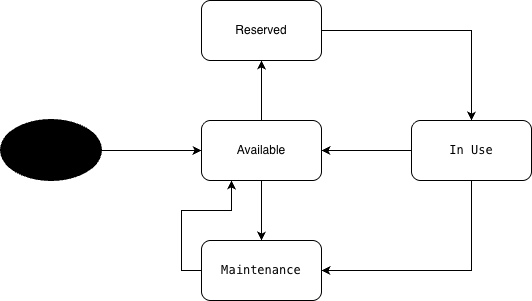

The diagram above was exported from draw.io. Its source (the exported page's mxGraphModel, read from the mxfile embedded in the PNG):
<mxGraphModel dx="964" dy="551" grid="1" gridSize="10" guides="1" tooltips="1" connect="1" arrows="1" fold="1" page="1" pageScale="1" pageWidth="827" pageHeight="1169" math="0" shadow="0">
  <root>
    <mxCell id="0" />
    <mxCell id="1" parent="0" />
    <mxCell id="D8RUldRB7XwRW03MQhXB-15" edge="1" parent="1" source="D8RUldRB7XwRW03MQhXB-2" style="edgeStyle=orthogonalEdgeStyle;rounded=0;orthogonalLoop=1;jettySize=auto;html=1;exitX=1;exitY=0.5;exitDx=0;exitDy=0;exitPerimeter=0;entryX=0;entryY=0.5;entryDx=0;entryDy=0;" target="D8RUldRB7XwRW03MQhXB-4">
      <mxGeometry relative="1" as="geometry" />
    </mxCell>
    <mxCell id="D8RUldRB7XwRW03MQhXB-2" parent="1" style="strokeWidth=2;html=1;shape=mxgraph.flowchart.start_1;whiteSpace=wrap;fillColor=#000000;" value="" vertex="1">
      <mxGeometry height="60" width="100" x="80" y="140" as="geometry" />
    </mxCell>
    <mxCell id="D8RUldRB7XwRW03MQhXB-19" edge="1" parent="1" source="D8RUldRB7XwRW03MQhXB-4" style="edgeStyle=orthogonalEdgeStyle;rounded=0;orthogonalLoop=1;jettySize=auto;html=1;exitX=0.5;exitY=0;exitDx=0;exitDy=0;entryX=0.5;entryY=1;entryDx=0;entryDy=0;" target="D8RUldRB7XwRW03MQhXB-11">
      <mxGeometry relative="1" as="geometry" />
    </mxCell>
    <mxCell id="D8RUldRB7XwRW03MQhXB-21" edge="1" parent="1" source="D8RUldRB7XwRW03MQhXB-4" style="edgeStyle=orthogonalEdgeStyle;rounded=0;orthogonalLoop=1;jettySize=auto;html=1;exitX=0.5;exitY=1;exitDx=0;exitDy=0;" target="D8RUldRB7XwRW03MQhXB-12">
      <mxGeometry relative="1" as="geometry" />
    </mxCell>
    <mxCell id="D8RUldRB7XwRW03MQhXB-4" parent="1" style="rounded=1;whiteSpace=wrap;html=1;" value="Available" vertex="1">
      <mxGeometry height="60" width="120" x="280" y="140" as="geometry" />
    </mxCell>
    <mxCell id="D8RUldRB7XwRW03MQhXB-17" edge="1" parent="1" source="D8RUldRB7XwRW03MQhXB-9" style="edgeStyle=orthogonalEdgeStyle;rounded=0;orthogonalLoop=1;jettySize=auto;html=1;exitX=0.5;exitY=1;exitDx=0;exitDy=0;entryX=1;entryY=0.5;entryDx=0;entryDy=0;" target="D8RUldRB7XwRW03MQhXB-12">
      <mxGeometry relative="1" as="geometry" />
    </mxCell>
    <mxCell id="D8RUldRB7XwRW03MQhXB-22" edge="1" parent="1" source="D8RUldRB7XwRW03MQhXB-9" style="edgeStyle=orthogonalEdgeStyle;rounded=0;orthogonalLoop=1;jettySize=auto;html=1;exitX=0;exitY=0.5;exitDx=0;exitDy=0;entryX=1;entryY=0.5;entryDx=0;entryDy=0;" target="D8RUldRB7XwRW03MQhXB-4">
      <mxGeometry relative="1" as="geometry" />
    </mxCell>
    <mxCell id="D8RUldRB7XwRW03MQhXB-9" parent="1" style="rounded=1;whiteSpace=wrap;html=1;" value="&lt;pre class=&quot;overflow-visible! px-0!&quot; data-start=&quot;420&quot; data-end=&quot;456&quot;&gt;&lt;div class=&quot;relative w-full mt-4 mb-1&quot;&gt;&lt;div class=&quot;&quot;&gt;&lt;div class=&quot;relative&quot;&gt;&lt;div class=&quot;h-full min-h-0 min-w-0&quot;&gt;&lt;div class=&quot;h-full min-h-0 min-w-0&quot;&gt;&lt;div class=&quot;border border-token-border-light border-radius-3xl corner-superellipse/1.1 rounded-3xl&quot;&gt;&lt;div class=&quot;h-full w-full border-radius-3xl bg-token-bg-elevated-secondary corner-superellipse/1.1 overflow-clip rounded-3xl lxnfua_clipPathFallback&quot;&gt;&lt;div class=&quot;relative&quot;&gt;&lt;div class=&quot;pe-11 pt-3&quot;&gt;&lt;div class=&quot;relative z-0 flex max-w-full&quot;&gt;&lt;div id=&quot;code-block-viewer&quot; dir=&quot;ltr&quot; class=&quot;q9tKkq_viewer cm-editor z-10 light:cm-light dark:cm-light flex h-full w-full flex-col items-stretch ͼk ͼy&quot;&gt;&lt;div class=&quot;cm-scroller&quot;&gt;&lt;div class=&quot;cm-content q9tKkq_readonly&quot;&gt;In Use&lt;br&gt;&lt;/div&gt;&lt;/div&gt;&lt;/div&gt;&lt;/div&gt;&lt;/div&gt;&lt;/div&gt;&lt;/div&gt;&lt;/div&gt;&lt;/div&gt;&lt;/div&gt;&lt;div class=&quot;&quot;&gt;&lt;div class=&quot;&quot;&gt;&lt;/div&gt;&lt;/div&gt;&lt;/div&gt;&lt;/div&gt;&lt;/div&gt;&lt;/pre&gt;" vertex="1">
      <mxGeometry height="60" width="120" x="490" y="140" as="geometry" />
    </mxCell>
    <mxCell id="D8RUldRB7XwRW03MQhXB-20" edge="1" parent="1" source="D8RUldRB7XwRW03MQhXB-11" style="edgeStyle=orthogonalEdgeStyle;rounded=0;orthogonalLoop=1;jettySize=auto;html=1;exitX=1;exitY=0.5;exitDx=0;exitDy=0;entryX=0.5;entryY=0;entryDx=0;entryDy=0;" target="D8RUldRB7XwRW03MQhXB-9">
      <mxGeometry relative="1" as="geometry" />
    </mxCell>
    <mxCell id="D8RUldRB7XwRW03MQhXB-11" parent="1" style="rounded=1;whiteSpace=wrap;html=1;" value="Reserved" vertex="1">
      <mxGeometry height="60" width="120" x="280" y="20" as="geometry" />
    </mxCell>
    <mxCell id="D8RUldRB7XwRW03MQhXB-23" edge="1" parent="1" source="D8RUldRB7XwRW03MQhXB-12" style="edgeStyle=orthogonalEdgeStyle;rounded=0;orthogonalLoop=1;jettySize=auto;html=1;exitX=0;exitY=0.5;exitDx=0;exitDy=0;entryX=0.25;entryY=1;entryDx=0;entryDy=0;" target="D8RUldRB7XwRW03MQhXB-4">
      <mxGeometry relative="1" as="geometry">
        <mxPoint x="290" y="210" as="targetPoint" />
      </mxGeometry>
    </mxCell>
    <mxCell id="D8RUldRB7XwRW03MQhXB-12" parent="1" style="rounded=1;whiteSpace=wrap;html=1;" value="&lt;pre class=&quot;overflow-visible! px-0!&quot; data-start=&quot;420&quot; data-end=&quot;456&quot;&gt;&lt;div class=&quot;relative w-full mt-4 mb-1&quot;&gt;&lt;div class=&quot;&quot;&gt;&lt;div class=&quot;relative&quot;&gt;&lt;div class=&quot;h-full min-h-0 min-w-0&quot;&gt;&lt;div class=&quot;h-full min-h-0 min-w-0&quot;&gt;&lt;div class=&quot;border border-token-border-light border-radius-3xl corner-superellipse/1.1 rounded-3xl&quot;&gt;&lt;div class=&quot;h-full w-full border-radius-3xl bg-token-bg-elevated-secondary corner-superellipse/1.1 overflow-clip rounded-3xl lxnfua_clipPathFallback&quot;&gt;&lt;div class=&quot;relative&quot;&gt;&lt;div class=&quot;pe-11 pt-3&quot;&gt;&lt;div class=&quot;relative z-0 flex max-w-full&quot;&gt;&lt;div id=&quot;code-block-viewer&quot; dir=&quot;ltr&quot; class=&quot;q9tKkq_viewer cm-editor z-10 light:cm-light dark:cm-light flex h-full w-full flex-col items-stretch ͼk ͼy&quot;&gt;&lt;div class=&quot;cm-scroller&quot;&gt;&lt;div class=&quot;cm-content q9tKkq_readonly&quot;&gt;&lt;pre class=&quot;overflow-visible! px-0!&quot; data-start=&quot;311&quot; data-end=&quot;360&quot;&gt;&lt;div class=&quot;relative w-full mt-4 mb-1&quot;&gt;&lt;div class=&quot;&quot;&gt;&lt;div class=&quot;relative&quot;&gt;&lt;div class=&quot;h-full min-h-0 min-w-0&quot;&gt;&lt;div class=&quot;h-full min-h-0 min-w-0&quot;&gt;&lt;div class=&quot;border border-token-border-light border-radius-3xl corner-superellipse/1.1 rounded-3xl&quot;&gt;&lt;div class=&quot;h-full w-full border-radius-3xl bg-token-bg-elevated-secondary corner-superellipse/1.1 overflow-clip rounded-3xl lxnfua_clipPathFallback&quot;&gt;&lt;div class=&quot;relative&quot;&gt;&lt;div class=&quot;pe-11 pt-3&quot;&gt;&lt;div class=&quot;relative z-0 flex max-w-full&quot;&gt;&lt;div id=&quot;code-block-viewer&quot; dir=&quot;ltr&quot; class=&quot;q9tKkq_viewer cm-editor z-10 light:cm-light dark:cm-light flex h-full w-full flex-col items-stretch ͼk ͼy&quot;&gt;&lt;div class=&quot;cm-scroller&quot;&gt;&lt;div class=&quot;cm-content q9tKkq_readonly&quot;&gt;Maintenance&lt;/div&gt;&lt;/div&gt;&lt;/div&gt;&lt;/div&gt;&lt;/div&gt;&lt;/div&gt;&lt;/div&gt;&lt;/div&gt;&lt;/div&gt;&lt;/div&gt;&lt;/div&gt;&lt;/div&gt;&lt;/div&gt;&lt;/pre&gt;&lt;/div&gt;&lt;/div&gt;&lt;/div&gt;&lt;/div&gt;&lt;/div&gt;&lt;/div&gt;&lt;/div&gt;&lt;/div&gt;&lt;/div&gt;&lt;/div&gt;&lt;div class=&quot;&quot;&gt;&lt;div class=&quot;&quot;&gt;&lt;/div&gt;&lt;/div&gt;&lt;/div&gt;&lt;/div&gt;&lt;/div&gt;&lt;/pre&gt;" vertex="1">
      <mxGeometry height="60" width="120" x="280" y="260" as="geometry" />
    </mxCell>
  </root>
</mxGraphModel>